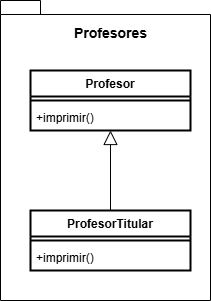

The diagram above was exported from draw.io. Its source (the exported page's mxGraphModel, read from the mxfile embedded in the PNG):
<mxGraphModel dx="872" dy="479" grid="0" gridSize="10" guides="1" tooltips="1" connect="1" arrows="1" fold="1" page="0" pageScale="1" pageWidth="827" pageHeight="1169" math="0" shadow="0">
  <root>
    <mxCell id="0" />
    <mxCell id="1" parent="0" />
    <mxCell id="SZLw0yp6buEPNzl3-DYq-1" value="Profesor" style="swimlane;fontStyle=1;align=center;verticalAlign=top;childLayout=stackLayout;horizontal=1;startSize=26;horizontalStack=0;resizeParent=1;resizeParentMax=0;resizeLast=0;collapsible=1;marginBottom=0;whiteSpace=wrap;html=1;strokeWidth=2;" vertex="1" parent="1">
      <mxGeometry x="300" y="70" width="160" height="60" as="geometry" />
    </mxCell>
    <mxCell id="SZLw0yp6buEPNzl3-DYq-3" value="" style="line;strokeWidth=2;fillColor=none;align=left;verticalAlign=middle;spacingTop=-1;spacingLeft=3;spacingRight=3;rotatable=0;labelPosition=right;points=[];portConstraint=eastwest;strokeColor=inherit;" vertex="1" parent="SZLw0yp6buEPNzl3-DYq-1">
      <mxGeometry y="26" width="160" height="8" as="geometry" />
    </mxCell>
    <mxCell id="SZLw0yp6buEPNzl3-DYq-4" value="+imprimir()" style="text;strokeColor=none;fillColor=none;align=left;verticalAlign=top;spacingLeft=4;spacingRight=4;overflow=hidden;rotatable=0;points=[[0,0.5],[1,0.5]];portConstraint=eastwest;whiteSpace=wrap;html=1;strokeWidth=2;" vertex="1" parent="SZLw0yp6buEPNzl3-DYq-1">
      <mxGeometry y="34" width="160" height="26" as="geometry" />
    </mxCell>
    <mxCell id="SZLw0yp6buEPNzl3-DYq-5" value="ProfesorTitular" style="swimlane;fontStyle=1;align=center;verticalAlign=top;childLayout=stackLayout;horizontal=1;startSize=26;horizontalStack=0;resizeParent=1;resizeParentMax=0;resizeLast=0;collapsible=1;marginBottom=0;whiteSpace=wrap;html=1;strokeWidth=2;" vertex="1" parent="1">
      <mxGeometry x="300" y="210" width="160" height="60" as="geometry" />
    </mxCell>
    <mxCell id="SZLw0yp6buEPNzl3-DYq-7" value="" style="line;strokeWidth=2;fillColor=none;align=left;verticalAlign=middle;spacingTop=-1;spacingLeft=3;spacingRight=3;rotatable=0;labelPosition=right;points=[];portConstraint=eastwest;strokeColor=inherit;" vertex="1" parent="SZLw0yp6buEPNzl3-DYq-5">
      <mxGeometry y="26" width="160" height="8" as="geometry" />
    </mxCell>
    <mxCell id="SZLw0yp6buEPNzl3-DYq-8" value="+imprimir()" style="text;strokeColor=none;fillColor=none;align=left;verticalAlign=top;spacingLeft=4;spacingRight=4;overflow=hidden;rotatable=0;points=[[0,0.5],[1,0.5]];portConstraint=eastwest;whiteSpace=wrap;html=1;strokeWidth=2;" vertex="1" parent="SZLw0yp6buEPNzl3-DYq-5">
      <mxGeometry y="34" width="160" height="26" as="geometry" />
    </mxCell>
    <mxCell id="SZLw0yp6buEPNzl3-DYq-11" value="" style="endArrow=block;endFill=0;endSize=12;html=1;rounded=0;entryX=0.5;entryY=1;entryDx=0;entryDy=0;entryPerimeter=0;exitX=0.5;exitY=0;exitDx=0;exitDy=0;" edge="1" parent="1" source="SZLw0yp6buEPNzl3-DYq-5" target="SZLw0yp6buEPNzl3-DYq-4">
      <mxGeometry width="160" relative="1" as="geometry">
        <mxPoint x="100" y="230" as="sourcePoint" />
        <mxPoint x="260" y="230" as="targetPoint" />
      </mxGeometry>
    </mxCell>
    <mxCell id="SZLw0yp6buEPNzl3-DYq-12" value="" style="shape=folder;fontStyle=1;spacingTop=10;tabWidth=40;tabHeight=14;tabPosition=left;html=1;whiteSpace=wrap;fillColor=none;" vertex="1" parent="1">
      <mxGeometry x="270" width="210" height="300" as="geometry" />
    </mxCell>
    <mxCell id="SZLw0yp6buEPNzl3-DYq-13" value="&lt;font style=&quot;font-size: 14px;&quot;&gt;Profesores&lt;/font&gt;" style="text;align=center;fontStyle=1;verticalAlign=middle;spacingLeft=3;spacingRight=3;strokeColor=none;rotatable=0;points=[[0,0.5],[1,0.5]];portConstraint=eastwest;html=1;" vertex="1" parent="1">
      <mxGeometry x="340" y="20" width="80" height="26" as="geometry" />
    </mxCell>
  </root>
</mxGraphModel>